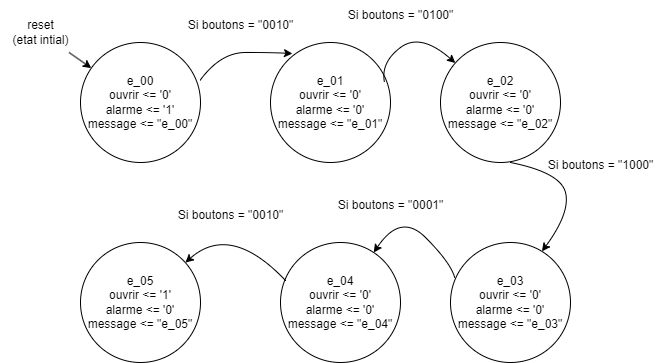

The diagram above was exported from draw.io. Its source (the exported page's mxGraphModel, read from the mxfile embedded in the PNG):
<mxGraphModel dx="819" dy="457" grid="1" gridSize="10" guides="1" tooltips="1" connect="1" arrows="1" fold="1" page="1" pageScale="1" pageWidth="827" pageHeight="1169" math="0" shadow="0">
  <root>
    <mxCell id="0" />
    <mxCell id="1" parent="0" />
    <mxCell id="Nz9evXHx9ZZA6iH7jVWd-1" value="e_00&lt;br&gt;ouvrir &amp;lt;= '0'&lt;br&gt;alarme &amp;lt;= '1'&lt;br&gt;message &amp;lt;= &quot;e_00&quot;" style="ellipse;whiteSpace=wrap;html=1;aspect=fixed;" parent="1" vertex="1">
      <mxGeometry x="110" y="120" width="120" height="120" as="geometry" />
    </mxCell>
    <mxCell id="Nz9evXHx9ZZA6iH7jVWd-2" value="e_01&lt;br&gt;ouvrir &amp;lt;= '0'&lt;br&gt;alarme &amp;lt;= '0'&lt;br&gt;message &amp;lt;= &quot;e_01&quot;" style="ellipse;whiteSpace=wrap;html=1;aspect=fixed;" parent="1" vertex="1">
      <mxGeometry x="300" y="120" width="120" height="120" as="geometry" />
    </mxCell>
    <mxCell id="Nz9evXHx9ZZA6iH7jVWd-3" value="e_02&lt;br&gt;ouvrir &amp;lt;= '0'&lt;br&gt;alarme &amp;lt;= '0'&lt;br&gt;message &amp;lt;= &quot;e_02&quot;" style="ellipse;whiteSpace=wrap;html=1;aspect=fixed;" parent="1" vertex="1">
      <mxGeometry x="470" y="120" width="120" height="120" as="geometry" />
    </mxCell>
    <mxCell id="Nz9evXHx9ZZA6iH7jVWd-4" value="e_03&lt;br&gt;ouvrir &amp;lt;= '0'&lt;br style=&quot;border-color: var(--border-color);&quot;&gt;alarme &amp;lt;= '0'&lt;br&gt;message &amp;lt;= &quot;e_03&quot;" style="ellipse;whiteSpace=wrap;html=1;aspect=fixed;" parent="1" vertex="1">
      <mxGeometry x="480" y="320" width="120" height="120" as="geometry" />
    </mxCell>
    <mxCell id="Nz9evXHx9ZZA6iH7jVWd-5" value="e_04&lt;br&gt;ouvrir &amp;lt;= '0'&lt;br style=&quot;border-color: var(--border-color);&quot;&gt;alarme &amp;lt;= '0'&lt;br&gt;message &amp;lt;= &quot;e_04&quot;" style="ellipse;whiteSpace=wrap;html=1;aspect=fixed;" parent="1" vertex="1">
      <mxGeometry x="310" y="320" width="120" height="120" as="geometry" />
    </mxCell>
    <mxCell id="Nz9evXHx9ZZA6iH7jVWd-6" value="e_05&lt;br&gt;ouvrir &amp;lt;= '1'&lt;br style=&quot;border-color: var(--border-color);&quot;&gt;alarme &amp;lt;= '0'&lt;br&gt;message &amp;lt;= &quot;e_05&quot;" style="ellipse;whiteSpace=wrap;html=1;aspect=fixed;" parent="1" vertex="1">
      <mxGeometry x="110" y="320" width="120" height="120" as="geometry" />
    </mxCell>
    <mxCell id="zGpDd9i91cPt9YffgU1R-3" value="reset&lt;br&gt;(etat intial)" style="text;html=1;align=center;verticalAlign=middle;resizable=0;points=[];autosize=1;strokeColor=none;fillColor=none;" vertex="1" parent="1">
      <mxGeometry x="30" y="90" width="80" height="40" as="geometry" />
    </mxCell>
    <mxCell id="zGpDd9i91cPt9YffgU1R-6" value="" style="endArrow=classic;html=1;rounded=0;" edge="1" parent="1" source="zGpDd9i91cPt9YffgU1R-3" target="Nz9evXHx9ZZA6iH7jVWd-1">
      <mxGeometry width="50" height="50" relative="1" as="geometry">
        <mxPoint x="310" y="300" as="sourcePoint" />
        <mxPoint x="360" y="250" as="targetPoint" />
      </mxGeometry>
    </mxCell>
    <mxCell id="zGpDd9i91cPt9YffgU1R-7" value="" style="curved=1;endArrow=classic;html=1;rounded=0;exitX=0.996;exitY=0.316;exitDx=0;exitDy=0;exitPerimeter=0;entryX=0.183;entryY=0.092;entryDx=0;entryDy=0;entryPerimeter=0;" edge="1" parent="1" source="Nz9evXHx9ZZA6iH7jVWd-1" target="Nz9evXHx9ZZA6iH7jVWd-2">
      <mxGeometry width="50" height="50" relative="1" as="geometry">
        <mxPoint x="310" y="300" as="sourcePoint" />
        <mxPoint x="360" y="250" as="targetPoint" />
        <Array as="points">
          <mxPoint x="250" y="130" />
          <mxPoint x="300" y="130" />
        </Array>
      </mxGeometry>
    </mxCell>
    <mxCell id="zGpDd9i91cPt9YffgU1R-8" value="" style="curved=1;endArrow=classic;html=1;rounded=0;" edge="1" parent="1" target="Nz9evXHx9ZZA6iH7jVWd-3">
      <mxGeometry width="50" height="50" relative="1" as="geometry">
        <mxPoint x="414" y="160" as="sourcePoint" />
        <mxPoint x="464" y="110" as="targetPoint" />
        <Array as="points">
          <mxPoint x="410" y="140" />
          <mxPoint x="450" y="110" />
        </Array>
      </mxGeometry>
    </mxCell>
    <mxCell id="zGpDd9i91cPt9YffgU1R-9" value="" style="curved=1;endArrow=classic;html=1;rounded=0;entryX=0.762;entryY=0.074;entryDx=0;entryDy=0;entryPerimeter=0;" edge="1" parent="1" target="Nz9evXHx9ZZA6iH7jVWd-4">
      <mxGeometry width="50" height="50" relative="1" as="geometry">
        <mxPoint x="540" y="240" as="sourcePoint" />
        <mxPoint x="590" y="190" as="targetPoint" />
        <Array as="points">
          <mxPoint x="590" y="250" />
          <mxPoint x="600" y="290" />
        </Array>
      </mxGeometry>
    </mxCell>
    <mxCell id="zGpDd9i91cPt9YffgU1R-10" value="" style="curved=1;endArrow=classic;html=1;rounded=0;exitX=0.035;exitY=0.292;exitDx=0;exitDy=0;exitPerimeter=0;" edge="1" parent="1" source="Nz9evXHx9ZZA6iH7jVWd-4" target="Nz9evXHx9ZZA6iH7jVWd-5">
      <mxGeometry width="50" height="50" relative="1" as="geometry">
        <mxPoint x="430" y="340" as="sourcePoint" />
        <mxPoint x="480" y="290" as="targetPoint" />
        <Array as="points">
          <mxPoint x="480" y="340" />
          <mxPoint x="430" y="290" />
        </Array>
      </mxGeometry>
    </mxCell>
    <mxCell id="zGpDd9i91cPt9YffgU1R-11" value="" style="curved=1;endArrow=classic;html=1;rounded=0;exitX=0.043;exitY=0.318;exitDx=0;exitDy=0;exitPerimeter=0;" edge="1" parent="1" source="Nz9evXHx9ZZA6iH7jVWd-5" target="Nz9evXHx9ZZA6iH7jVWd-6">
      <mxGeometry width="50" height="50" relative="1" as="geometry">
        <mxPoint x="310" y="300" as="sourcePoint" />
        <mxPoint x="360" y="250" as="targetPoint" />
        <Array as="points">
          <mxPoint x="260" y="300" />
        </Array>
      </mxGeometry>
    </mxCell>
    <mxCell id="zGpDd9i91cPt9YffgU1R-12" value="Si boutons = &quot;0010&quot;" style="text;html=1;align=center;verticalAlign=middle;resizable=0;points=[];autosize=1;strokeColor=none;fillColor=none;" vertex="1" parent="1">
      <mxGeometry x="205" y="88" width="130" height="30" as="geometry" />
    </mxCell>
    <mxCell id="zGpDd9i91cPt9YffgU1R-13" value="Si boutons = &quot;0100&quot;" style="text;html=1;align=center;verticalAlign=middle;resizable=0;points=[];autosize=1;strokeColor=none;fillColor=none;" vertex="1" parent="1">
      <mxGeometry x="365" y="78" width="130" height="30" as="geometry" />
    </mxCell>
    <mxCell id="zGpDd9i91cPt9YffgU1R-14" value="Si boutons = &quot;1000&quot;" style="text;html=1;align=center;verticalAlign=middle;resizable=0;points=[];autosize=1;strokeColor=none;fillColor=none;" vertex="1" parent="1">
      <mxGeometry x="565" y="228" width="130" height="30" as="geometry" />
    </mxCell>
    <mxCell id="zGpDd9i91cPt9YffgU1R-15" value="Si boutons = &quot;0001&quot;" style="text;html=1;align=center;verticalAlign=middle;resizable=0;points=[];autosize=1;strokeColor=none;fillColor=none;" vertex="1" parent="1">
      <mxGeometry x="355" y="268" width="130" height="30" as="geometry" />
    </mxCell>
    <mxCell id="zGpDd9i91cPt9YffgU1R-16" value="Si boutons = &quot;0010&quot;" style="text;html=1;align=center;verticalAlign=middle;resizable=0;points=[];autosize=1;strokeColor=none;fillColor=none;" vertex="1" parent="1">
      <mxGeometry x="195" y="278" width="130" height="30" as="geometry" />
    </mxCell>
  </root>
</mxGraphModel>